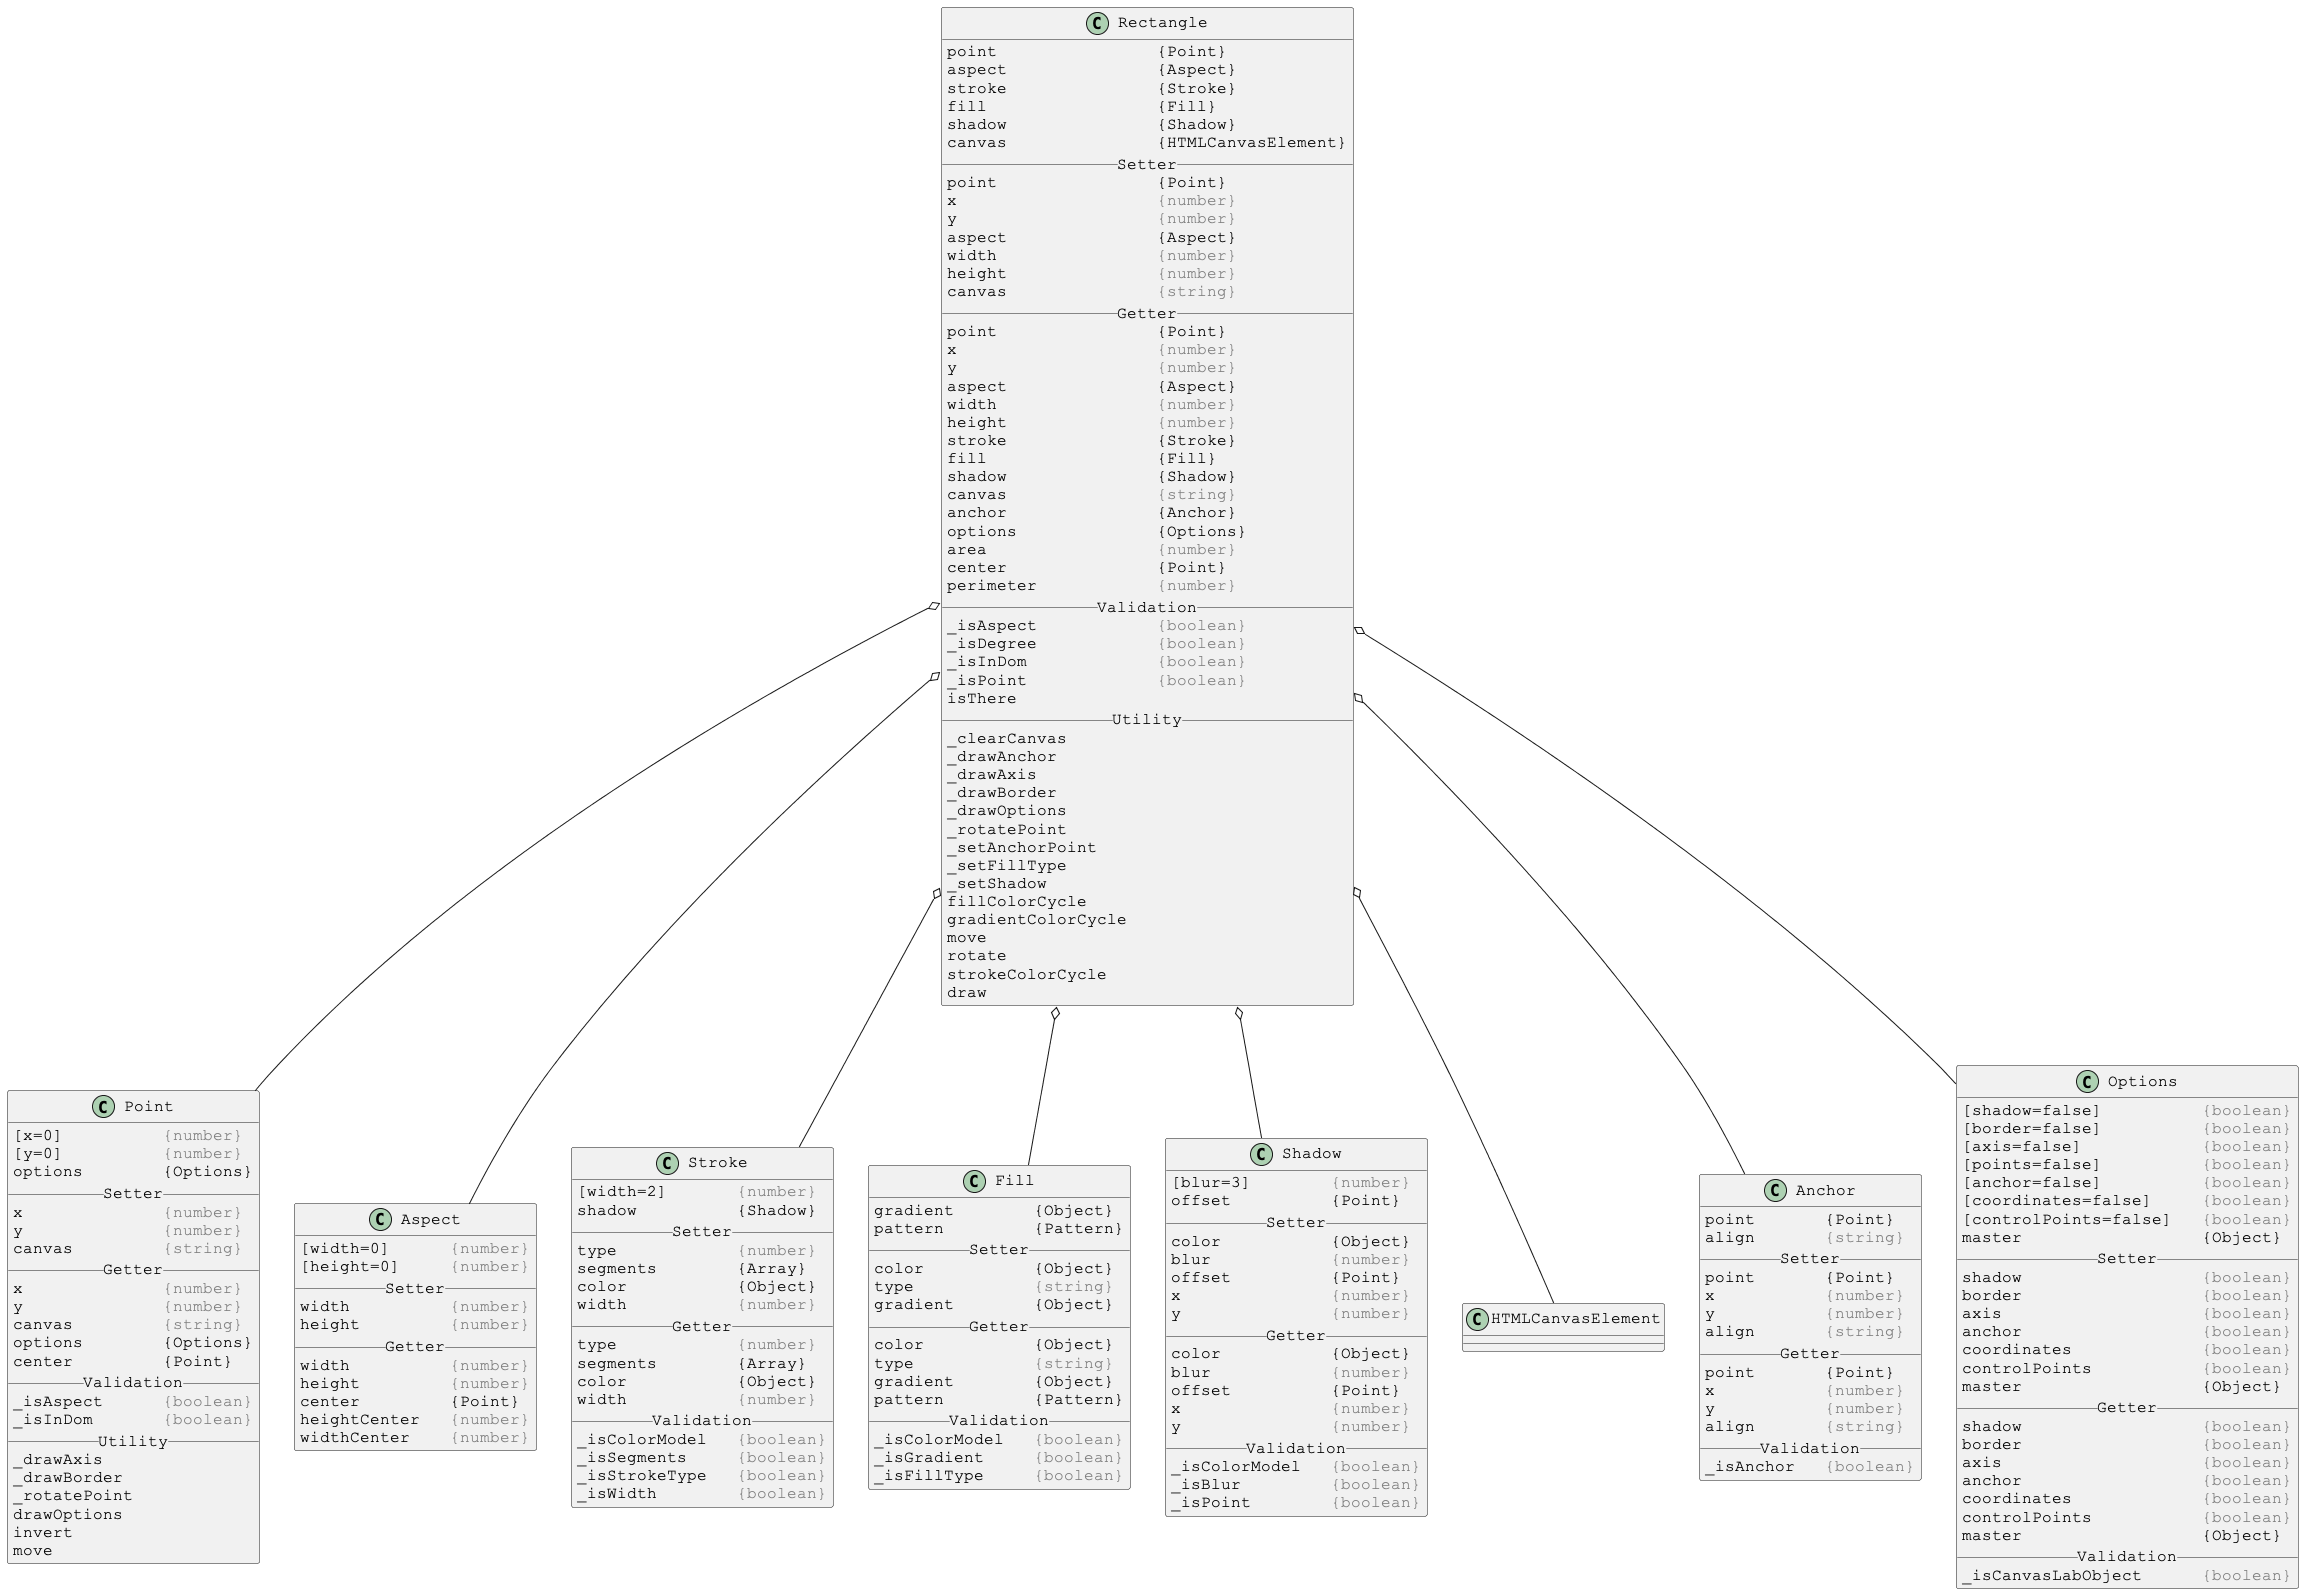

The diagram above was rendered by PlantUML. Its source (embedded in the PNG):
@startuml

skinparam DefaultFontSize 16
skinparam DefaultFontName Courier New

class Rectangle {
point                {Point}
aspect               {Aspect}
stroke               {Stroke}
fill                 {Fill}
shadow               {Shadow}
canvas               {HTMLCanvasElement}
__ Setter __
point                {Point}
x                    <color:gray>{number}</color>
y                    <color:gray>{number}</color>
aspect               {Aspect}
width                <color:gray>{number}</color>
height               <color:gray>{number}</color>
canvas               <color:gray>{string}</color>
__ Getter __
point                {Point}
x                    <color:gray>{number}</color>
y                    <color:gray>{number}</color>
aspect               {Aspect}
width                <color:gray>{number}</color>
height               <color:gray>{number}</color>
stroke               {Stroke}
fill                 {Fill}
shadow               {Shadow}
canvas               <color:gray>{string}</color>
anchor               {Anchor}
options              {Options}
area                 <color:gray>{number}</color>
center               {Point}
perimeter            <color:gray>{number}</color>
__ Validation __
_isAspect            <color:gray>{boolean}</color>
_isDegree            <color:gray>{boolean}</color>
_isInDom             <color:gray>{boolean}</color>
_isPoint             <color:gray>{boolean}</color>
isThere
__ Utility __
_clearCanvas
_drawAnchor
_drawAxis
_drawBorder
_drawOptions
_rotatePoint
_setAnchorPoint
_setFillType
_setShadow
fillColorCycle
gradientColorCycle
move
rotate
strokeColorCycle
draw
}

Rectangle o-- Point
Rectangle o-- Aspect
Rectangle o-- Stroke
Rectangle o-- Fill
Rectangle o-- Shadow
Rectangle o-- HTMLCanvasElement
Rectangle o-- Anchor
Rectangle o-- Options



skinparam DefaultFontSize 16
skinparam DefaultFontName Courier New

class Point {
[x=0]          <color:gray>{number}</color>
[y=0]          <color:gray>{number}</color>
options        {Options}
__ Setter __
x              <color:gray>{number}</color>
y              <color:gray>{number}</color>
canvas         <color:gray>{string}</color>
__ Getter __
x              <color:gray>{number}</color>
y              <color:gray>{number}</color>
canvas         <color:gray>{string}</color>
options        {Options}
center         {Point}
__ Validation __
_isAspect      <color:gray>{boolean}</color>
_isInDom       <color:gray>{boolean}</color>
__ Utility __
_drawAxis
_drawBorder
_rotatePoint
drawOptions
invert
move
}



skinparam DefaultFontSize 16
skinparam DefaultFontName Courier New

class Aspect {
[width=0]      <color:gray>{number}</color>
[height=0]     <color:gray>{number}</color>
__ Setter __
width          <color:gray>{number}</color>
height         <color:gray>{number}</color>
__ Getter __
width          <color:gray>{number}</color>
height         <color:gray>{number}</color>
center         {Point}
heightCenter   <color:gray>{number}</color>
widthCenter    <color:gray>{number}</color>
}



skinparam DefaultFontSize 16
skinparam DefaultFontName Courier New

class Stroke {
[width=2]       <color:gray>{number}</color>
shadow          {Shadow}
__ Setter __
type            <color:gray>{number}</color>
segments        {Array}
color           {Object}
width           <color:gray>{number}</color>
__ Getter __
type            <color:gray>{number}</color>
segments        {Array}
color           {Object}
width           <color:gray>{number}</color>
__ Validation __
_isColorModel   <color:gray>{boolean}</color>
_isSegments     <color:gray>{boolean}</color>
_isStrokeType   <color:gray>{boolean}</color>
_isWidth        <color:gray>{boolean}</color>
}



skinparam DefaultFontSize 16
skinparam DefaultFontName Courier New

class Fill {
gradient        {Object}
pattern         {Pattern}
__ Setter __
color           {Object}
type            <color:gray>{string}</color>
gradient        {Object}
__ Getter __
color           {Object}
type            <color:gray>{string}</color>
gradient        {Object}
pattern         {Pattern}
__ Validation __
_isColorModel   <color:gray>{boolean}</color>
_isGradient     <color:gray>{boolean}</color>
_isFillType     <color:gray>{boolean}</color>
}



skinparam DefaultFontSize 16
skinparam DefaultFontName Courier New

class Shadow {
[blur=3]        <color:gray>{number}</color>
offset          {Point}
__ Setter __
color           {Object}
blur            <color:gray>{number}</color>
offset          {Point}
x               <color:gray>{number}</color>
y               <color:gray>{number}</color>
__ Getter __
color           {Object}
blur            <color:gray>{number}</color>
offset          {Point}
x               <color:gray>{number}</color>
y               <color:gray>{number}</color>
__ Validation __
_isColorModel   <color:gray>{boolean}</color>
_isBlur         <color:gray>{boolean}</color>
_isPoint        <color:gray>{boolean}</color>
}



skinparam DefaultFontSize 16
skinparam DefaultFontName Courier New

class Anchor {
point       {Point}
align       <color:gray>{string}</color>
__ Setter __
point       {Point}
x           <color:gray>{number}</color>
y           <color:gray>{number}</color>
align       <color:gray>{string}</color>
__ Getter __
point       {Point}
x           <color:gray>{number}</color>
y           <color:gray>{number}</color>
align       <color:gray>{string}</color>
__ Validation __
_isAnchor   <color:gray>{boolean}</color>
}



skinparam DefaultFontSize 16
skinparam DefaultFontName Courier New

class Options {
[shadow=false]          <color:gray>{boolean}</color>
[border=false]          <color:gray>{boolean}</color>
[axis=false]            <color:gray>{boolean}</color>
[points=false]          <color:gray>{boolean}</color>
[anchor=false]          <color:gray>{boolean}</color>
[coordinates=false]     <color:gray>{boolean}</color>
[controlPoints=false]   <color:gray>{boolean}</color>
master                  {Object}
__ Setter __
shadow                  <color:gray>{boolean}</color>
border                  <color:gray>{boolean}</color>
axis                    <color:gray>{boolean}</color>
anchor                  <color:gray>{boolean}</color>
coordinates             <color:gray>{boolean}</color>
controlPoints           <color:gray>{boolean}</color>
master                  {Object}
__ Getter __
shadow                  <color:gray>{boolean}</color>
border                  <color:gray>{boolean}</color>
axis                    <color:gray>{boolean}</color>
anchor                  <color:gray>{boolean}</color>
coordinates             <color:gray>{boolean}</color>
controlPoints           <color:gray>{boolean}</color>
master                  {Object}
__ Validation __
_isCanvasLabObject      <color:gray>{boolean}</color>
}

@enduml